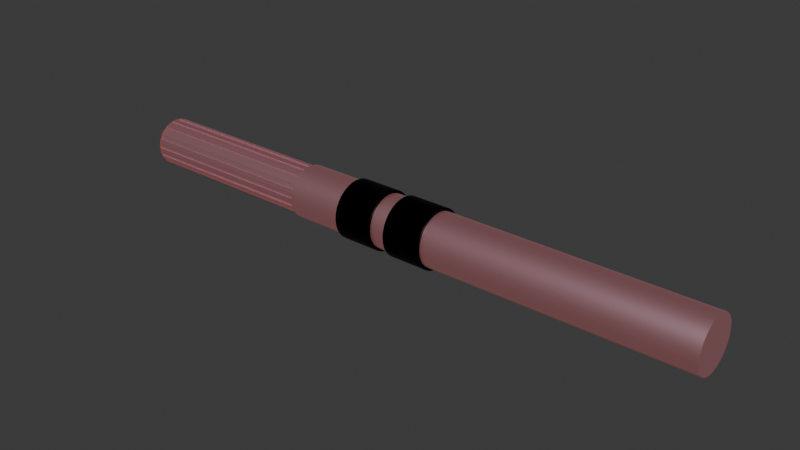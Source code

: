# Source: normalGun.blend  (saved by Blender 4.0.36; exported with 4.5.12 LTS)
import bpy
from mathutils import Matrix  # noqa: F401  (used for matrix-valued properties, if any)

bpy.ops.wm.read_factory_settings(use_empty=True)
scene = bpy.context.scene
scene.name = 'Scene'

# ---- collections
col_collection = bpy.data.collections.new('Collection'); scene.collection.children.link(col_collection)

# ---- materials (node trees are filled in below, after node groups)
mat_003 = bpy.data.materials.new('マテリアル.003')
mat_001 = bpy.data.materials.new('マテリアル.001')
mat_002 = bpy.data.materials.new('マテリアル.002')

# ---- node groups
ng_auto_smooth = bpy.data.node_groups.new('Auto Smooth', 'GeometryNodeTree')
_s = ng_auto_smooth.interface.new_socket(name='Geometry', in_out='OUTPUT', socket_type='NodeSocketGeometry')
_s = ng_auto_smooth.interface.new_socket(name='Geometry', in_out='INPUT', socket_type='NodeSocketGeometry')
_s = ng_auto_smooth.interface.new_socket(name='Angle', in_out='INPUT', socket_type='NodeSocketFloat')
_s.subtype = 'ANGLE'
_s.min_value = 0.0
_s.max_value = 3.142
ng_auto_smooth.is_modifier = True
_N = ng_auto_smooth.nodes; _L = ng_auto_smooth.links
n0 = _N.new('NodeGroupOutput'); n0.name = 'Group Output'; n0.location = (480, -100)
n1 = _N.new('NodeGroupInput'); n1.name = 'Group Input'; n1.location = (-420, -300)
n2 = _N.new('NodeGroupInput'); n2.name = 'Group Input.001'; n2.location = (-60, -100)
n3 = _N.new('GeometryNodeSetShadeSmooth'); n3.name = 'Set Shade Smooth'; n3.location = (120, -100)
n3.domain = 'EDGE'
n4 = _N.new('GeometryNodeSetShadeSmooth'); n4.name = 'Set Shade Smooth.001'; n4.location = (300, -100)
n5 = _N.new('GeometryNodeInputMeshEdgeAngle'); n5.name = 'Edge Angle'; n5.location = (-420, -220)
n6 = _N.new('GeometryNodeInputEdgeSmooth'); n6.name = 'Is Edge Smooth'; n6.location = (-60, -160)
n7 = _N.new('GeometryNodeInputShadeSmooth'); n7.name = 'Is Face Smooth'; n7.location = (-240, -340)
n8 = _N.new('FunctionNodeBooleanMath'); n8.name = 'Boolean Math'; n8.location = (-60, -220)
n9 = _N.new('FunctionNodeCompare'); n9.name = 'Compare'; n9.location = (-240, -180)
n9.operation = 'LESS_EQUAL'
_L.new(n5.outputs[0], n9.inputs[0])
_L.new(n4.outputs[0], n0.inputs[0])
_L.new(n1.outputs[1], n9.inputs[1])
_L.new(n9.outputs[0], n8.inputs[0])
_L.new(n7.outputs[0], n8.inputs[1])
_L.new(n2.outputs[0], n3.inputs[0])
_L.new(n6.outputs[0], n3.inputs[1])
_L.new(n3.outputs[0], n4.inputs[0])
_L.new(n8.outputs[0], n3.inputs[2])
n0.is_active_output = True

# ---- material node trees
mat_003.use_nodes = True; mat_003.node_tree.nodes.clear()
_N = mat_003.node_tree.nodes; _L = mat_003.node_tree.links
n0 = _N.new('ShaderNodeBsdfPrincipled'); n0.name = 'プリンシプルBSDF'; n0.location = (10, 300)
n0.inputs[0].default_value = (0.0, 0.0, 0.0, 1.0)
n0.inputs[1].default_value = 1.0
n0.inputs[3].default_value = 1.45
n1 = _N.new('ShaderNodeOutputMaterial'); n1.name = 'マテリアル出力'; n1.location = (300, 300)
_L.new(n0.outputs[0], n1.inputs[0])
n1.is_active_output = True
mat_001.use_nodes = True; mat_001.node_tree.nodes.clear()
_N = mat_001.node_tree.nodes; _L = mat_001.node_tree.links
n0 = _N.new('ShaderNodeBsdfPrincipled'); n0.name = 'プリンシプルBSDF'; n0.location = (10, 300)
n0.inputs[0].default_value = (0.697, 0.522, 0.639, 1.0)
n0.inputs[1].default_value = 1.0
n0.inputs[2].default_value = 0.4333
n0.inputs[3].default_value = 1.45
n0.inputs[27].default_value = (1.0, 0.2414, 0.1909, 1.0)
n0.inputs[28].default_value = 0.1
n1 = _N.new('ShaderNodeOutputMaterial'); n1.name = 'マテリアル出力'; n1.location = (300, 300)
n2 = _N.new('ShaderNodeUVMap'); n2.name = 'UVマップ'; n2.location = (-417, 237)
_L.new(n0.outputs[0], n1.inputs[0])
n1.is_active_output = True
mat_002.use_nodes = True; mat_002.node_tree.nodes.clear()
_N = mat_002.node_tree.nodes; _L = mat_002.node_tree.links
n0 = _N.new('ShaderNodeBsdfPrincipled'); n0.name = 'プリンシプルBSDF'; n0.location = (10, 300)
n0.inputs[0].default_value = (0.0, 0.0, 0.0, 1.0)
n0.inputs[1].default_value = 1.0
n0.inputs[3].default_value = 1.45
n1 = _N.new('ShaderNodeOutputMaterial'); n1.name = 'マテリアル出力'; n1.location = (300, 300)
_L.new(n0.outputs[0], n1.inputs[0])
n1.is_active_output = True

# ---- world
world_world = bpy.data.worlds.new('World'); scene.world = world_world
world_world.use_nodes = True; world_world.node_tree.nodes.clear()
_N = world_world.node_tree.nodes; _L = world_world.node_tree.links
n0 = _N.new('ShaderNodeOutputWorld'); n0.name = 'World Output'; n0.location = (300, 300)
n1 = _N.new('ShaderNodeBackground'); n1.name = 'Background'; n1.location = (10, 300)
n1.inputs[0].default_value = (0.05088, 0.05088, 0.05088, 1.0)
_L.new(n1.outputs[0], n0.inputs[0])
n0.is_active_output = True
world_world.color = (0.05088, 0.05088, 0.05088)
world_world.use_sun_shadow = False
world_world.sun_shadow_jitter_overblur = 0.0

# ---- meshes
me_002 = bpy.data.meshes.new('円柱.002')
me_002.from_pydata([(-4.931, 1.229, -2.061e-08), (-4.385, 1.229, 2.061e-08), (-4.931, 1.205, -0.2398), (-4.385, 1.205, -0.2398), (-4.931, 1.136, -0.4704), (-4.385, 1.136, -0.4704), (-4.931, 1.022, -0.6829), (-4.385, 1.022, -0.6829), (-4.931, 0.8691, -0.8691), (-4.385, 0.8691, -0.8691), (-4.931, 0.6829, -1.022), (-4.385, 0.6829, -1.022), (-4.931, 0.4704, -1.136), (-4.385, 0.4704, -1.136), (-4.931, 0.2398, -1.205), (-4.385, 0.2398, -1.205), (-4.931, 0.0, -1.229), (-4.385, 0.0, -1.229), (-4.931, -0.2398, -1.205), (-4.385, -0.2398, -1.205), (-4.931, -0.4704, -1.136), (-4.385, -0.4704, -1.136), (-4.931, -0.6829, -1.022), (-4.385, -0.6829, -1.022), (-4.931, -0.8691, -0.8691), (-4.385, -0.8691, -0.8691), (-4.931, -1.022, -0.6829), (-4.385, -1.022, -0.6829), (-4.931, -1.136, -0.4704), (-4.385, -1.136, -0.4704), (-4.931, -1.205, -0.2398), (-4.385, -1.205, -0.2398), (-4.931, -1.229, -2.061e-08), (-4.385, -1.229, 2.061e-08), (-4.931, -1.205, 0.2398), (-4.385, -1.205, 0.2398), (-4.931, -1.136, 0.4704), (-4.385, -1.136, 0.4704), (-4.931, -1.022, 0.6829), (-4.385, -1.022, 0.6829), (-4.931, -0.8691, 0.8691), (-4.385, -0.8691, 0.8691), (-4.931, -0.6829, 1.022), (-4.385, -0.6829, 1.022), (-4.931, -0.4704, 1.136), (-4.385, -0.4704, 1.136), (-4.931, -0.2398, 1.205), (-4.385, -0.2398, 1.205), (-4.931, 0.0, 1.229), (-4.385, 0.0, 1.229), (-4.931, 0.2398, 1.205), (-4.385, 0.2398, 1.205), (-4.931, 0.4704, 1.136), (-4.385, 0.4704, 1.136), (-4.931, 0.6829, 1.022), (-4.385, 0.6829, 1.022), (-4.931, 0.8691, 0.8691), (-4.385, 0.8691, 0.8691), (-4.931, 1.022, 0.6829), (-4.385, 1.022, 0.6829), (-4.931, 1.136, 0.4704), (-4.385, 1.136, 0.4704), (-4.931, 1.205, 0.2398), (-4.385, 1.205, 0.2398)], [], [(0, 1, 3, 2), (2, 3, 5, 4), (4, 5, 7, 6), (6, 7, 9, 8), (8, 9, 11, 10), (10, 11, 13, 12), (12, 13, 15, 14), (14, 15, 17, 16), (16, 17, 19, 18), (18, 19, 21, 20), (20, 21, 23, 22), (22, 23, 25, 24), (24, 25, 27, 26), (26, 27, 29, 28), (28, 29, 31, 30), (30, 31, 33, 32), (32, 33, 35, 34), (34, 35, 37, 36), (36, 37, 39, 38), (38, 39, 41, 40), (40, 41, 43, 42), (42, 43, 45, 44), (44, 45, 47, 46), (46, 47, 49, 48), (48, 49, 51, 50), (50, 51, 53, 52), (52, 53, 55, 54), (54, 55, 57, 56), (56, 57, 59, 58), (58, 59, 61, 60), (3, 1, 63, 61, 59, 57, 55, 53, 51, 49, 47, 45, 43, 41, 39, 37, 35, 33, 31, 29, 27, 25, 23, 21, 19, 17, 15, 13, 11, 9, 7, 5), (60, 61, 63, 62), (62, 63, 1, 0), (0, 2, 4, 6, 8, 10, 12, 14, 16, 18, 20, 22, 24, 26, 28, 30, 32, 34, 36, 38, 40, 42, 44, 46, 48, 50, 52, 54, 56, 58, 60, 62)])
me_002.polygons.foreach_set('use_smooth', [True] * 34)
_uv = me_002.uv_layers.new(name='UVマップ')
_uv.uv.foreach_set('vector', [1.0, 0.5, 1.0, 1.0, 0.9688, 1.0, 0.9688, 0.5, 0.9688, 0.5, 0.9688, 1.0, 0.9375, 1.0, 0.9375, 0.5, 0.9375, 0.5, 0.9375, 1.0, 0.9062, 1.0, 0.9062, 0.5, 0.9062, 0.5, 0.9062, 1.0, 0.875, 1.0, 0.875, 0.5, 0.875, 0.5, 0.875, 1.0, 0.8438, 1.0, 0.8438, 0.5, 0.8438, 0.5, 0.8438, 1.0, 0.8125, 1.0, 0.8125, 0.5, 0.8125, 0.5, 0.8125, 1.0, 0.7812, 1.0, 0.7812, 0.5, 0.7812, 0.5, 0.7812, 1.0, 0.75, 1.0, 0.75, 0.5, 0.75, 0.5, 0.75, 1.0, 0.7188, 1.0, 0.7188, 0.5, 0.7188, 0.5, 0.7188, 1.0, 0.6875, 1.0, 0.6875, 0.5, 0.6875, 0.5, 0.6875, 1.0, 0.6562, 1.0, 0.6562, 0.5, 0.6562, 0.5, 0.6562, 1.0, 0.625, 1.0, 0.625, 0.5, 0.625, 0.5, 0.625, 1.0, 0.5938, 1.0, 0.5938, 0.5, 0.5938, 0.5, 0.5938, 1.0, 0.5625, 1.0, 0.5625, 0.5, 0.5625, 0.5, 0.5625, 1.0, 0.5312, 1.0, 0.5312, 0.5, 0.5312, 0.5, 0.5312, 1.0, 0.5, 1.0, 0.5, 0.5, 0.5, 0.5, 0.5, 1.0, 0.4688, 1.0, 0.4688, 0.5, 0.4688, 0.5, 0.4688, 1.0, 0.4375, 1.0, 0.4375, 0.5, 0.4375, 0.5, 0.4375, 1.0, 0.4062, 1.0, 0.4062, 0.5, 0.4062, 0.5, 0.4062, 1.0, 0.375, 1.0, 0.375, 0.5, 0.375, 0.5, 0.375, 1.0, 0.3438, 1.0, 0.3438, 0.5, 0.3438, 0.5, 0.3438, 1.0, 0.3125, 1.0, 0.3125, 0.5, 0.3125, 0.5, 0.3125, 1.0, 0.2812, 1.0, 0.2812, 0.5, 0.2812, 0.5, 0.2812, 1.0, 0.25, 1.0, 0.25, 0.5, 0.25, 0.5, 0.25, 1.0, 0.2188, 1.0, 0.2188, 0.5, 0.2188, 0.5, 0.2188, 1.0, 0.1875, 1.0, 0.1875, 0.5, 0.1875, 0.5, 0.1875, 1.0, 0.1562, 1.0, 0.1562, 0.5, 0.1562, 0.5, 0.1562, 1.0, 0.125, 1.0, 0.125, 0.5, 0.125, 0.5, 0.125, 1.0, 0.09375, 1.0, 0.09375, 0.5, 0.09375, 0.5, 0.09375, 1.0, 0.0625, 1.0, 0.0625, 0.5, 0.2968, 0.4854, 0.25, 0.49, 0.2032, 0.4854, 0.1582, 0.4717, 0.1167, 0.4496, 0.08029, 0.4197, 0.05045, 0.3833, 0.02827, 0.3418, 0.01461, 0.2968, 0.01, 0.25, 0.01461, 0.2032, 0.02827, 0.1582, 0.05045, 0.1167, 0.08029, 0.08029, 0.1167, 0.05045, 0.1582, 0.02827, 0.2032, 0.01461, 0.25, 0.01, 0.2968, 0.01461, 0.3418, 0.02827, 0.3833, 0.05045, 0.4197, 0.08029, 0.4496, 0.1167, 0.4717, 0.1582, 0.4854, 0.2032, 0.49, 0.25, 0.4854, 0.2968, 0.4717, 0.3418, 0.4496, 0.3833, 0.4197, 0.4197, 0.3833, 0.4496, 0.3418, 0.4717, 0.0625, 0.5, 0.0625, 1.0, 0.03125, 1.0, 0.03125, 0.5, 0.03125, 0.5, 0.03125, 1.0, 0.0, 1.0, 0.0, 0.5, 0.75, 0.49, 0.7968, 0.4854, 0.8418, 0.4717, 0.8833, 0.4496, 0.9197, 0.4197, 0.9496, 0.3833, 0.9717, 0.3418, 0.9854, 0.2968, 0.99, 0.25, 0.9854, 0.2032, 0.9717, 0.1582, 0.9496, 0.1167, 0.9197, 0.08029, 0.8833, 0.05045, 0.8418, 0.02827, 0.7968, 0.01461, 0.75, 0.01, 0.7032, 0.01461, 0.6582, 0.02827, 0.6167, 0.05045, 0.5803, 0.08029, 0.5504, 0.1167, 0.5283, 0.1582, 0.5146, 0.2032, 0.51, 0.25, 0.5146, 0.2968, 0.5283, 0.3418, 0.5504, 0.3833, 0.5803, 0.4197, 0.6167, 0.4496, 0.6582, 0.4717, 0.7032, 0.4854])
me_002.materials.append(mat_003)
me_002.update()
me_001 = bpy.data.meshes.new('円柱.001')
me_001.from_pydata([(-8.438, 1.013, -2.939e-07), (-0.654, 1.013, 2.939e-07), (-1.074, 0.8761, 2.621e-07), (-8.438, 0.994, -0.1977), (-0.654, 0.994, -0.1977), (-1.074, 0.8592, -0.1709), (-8.438, 0.9363, -0.3878), (-0.654, 0.9363, -0.3878), (-1.074, 0.8094, -0.3353), (-8.438, 0.8427, -0.5631), (-0.654, 0.8427, -0.563), (-1.074, 0.7284, -0.4867), (-8.438, 0.7166, -0.7166), (-0.654, 0.7166, -0.7166), (-1.074, 0.6195, -0.6195), (-8.438, 0.5631, -0.8427), (-0.654, 0.5631, -0.8427), (-1.074, 0.4867, -0.7284), (-8.438, 0.3878, -0.9363), (-0.654, 0.3878, -0.9363), (-1.074, 0.3353, -0.8094), (-8.438, 0.1977, -0.994), (-0.654, 0.1977, -0.994), (-1.074, 0.1709, -0.8592), (-8.438, 0.0, -1.013), (-0.654, 0.0, -1.013), (-1.074, 0.0, -0.8761), (-8.438, -0.1977, -0.994), (-0.654, -0.1977, -0.994), (-1.074, -0.1709, -0.8592), (-8.438, -0.3878, -0.9363), (-1.074, -0.3353, -0.8094), (-0.654, -0.3878, -0.9363), (-8.438, -0.5631, -0.8427), (-0.654, -0.5631, -0.8427), (-1.074, -0.4867, -0.7284), (-8.438, -0.7166, -0.7166), (-0.654, -0.7166, -0.7166), (-1.074, -0.6195, -0.6195), (-8.438, -0.8427, -0.5631), (-0.654, -0.8427, -0.563), (-1.074, -0.7284, -0.4867), (-8.438, -0.9363, -0.3878), (-0.654, -0.9363, -0.3878), (-1.074, -0.8094, -0.3353), (-8.438, -0.994, -0.1977), (-1.074, -0.8592, -0.1709), (-0.654, -0.994, -0.1977), (-8.438, -1.013, -2.939e-07), (-0.654, -1.013, 2.939e-07), (-1.074, -0.8761, 2.621e-07), (-8.438, -0.994, 0.1977), (-0.654, -0.994, 0.1977), (-1.074, -0.8592, 0.1709), (-8.438, -0.9363, 0.3878), (-0.654, -0.9363, 0.3878), (-1.074, -0.8094, 0.3353), (-8.438, -0.8427, 0.563), (-0.654, -0.8427, 0.5631), (-1.074, -0.7284, 0.4867), (-8.438, -0.7166, 0.7166), (-0.654, -0.7166, 0.7166), (-1.074, -0.6195, 0.6195), (-8.438, -0.5631, 0.8427), (-0.654, -0.5631, 0.8427), (-1.074, -0.4867, 0.7284), (-8.438, -0.3878, 0.9363), (-0.654, -0.3878, 0.9363), (-1.074, -0.3353, 0.8094), (-8.438, -0.1977, 0.994), (-0.654, -0.1977, 0.994), (-1.074, -0.1709, 0.8592), (-8.438, 0.0, 1.013), (-0.654, 0.0, 1.013), (-1.074, 0.0, 0.8761), (-8.438, 0.1977, 0.994), (-0.654, 0.1977, 0.994), (-1.074, 0.1709, 0.8592), (-8.438, 0.3878, 0.9363), (-0.654, 0.3878, 0.9363), (-1.074, 0.3353, 0.8094), (-8.438, 0.5631, 0.8427), (-0.654, 0.5631, 0.8427), (-1.074, 0.4867, 0.7284), (-8.438, 0.7166, 0.7166), (-0.654, 0.7166, 0.7166), (-1.074, 0.6195, 0.6195), (-8.438, 0.8427, 0.563), (-0.654, 0.8427, 0.5631), (-1.074, 0.7284, 0.4867), (-8.438, 0.9363, 0.3878), (-0.654, 0.9363, 0.3878), (-1.074, 0.8094, 0.3353), (-8.438, 0.994, 0.1977), (-1.074, 0.8592, 0.1709), (-0.654, 0.994, 0.1977), (-8.438, 0.8761, -2.939e-07), (-8.438, 0.8094, -0.3353), (-8.438, 0.8592, -0.1709), (-8.438, 0.6195, -0.6195), (-8.438, 0.3353, -0.8094), (-8.438, 0.4867, -0.7284), (-8.438, 0.7284, -0.4867), (-8.438, -0.8094, -0.3353), (-8.438, -0.6195, -0.6195), (-8.438, -0.7284, -0.4867), (-8.438, -0.3353, -0.8094), (-8.438, 0.0, -0.8761), (-8.438, -0.1709, -0.8592), (-8.438, -0.4867, -0.7284), (-8.438, -0.3353, 0.8094), (-8.438, -0.6195, 0.6195), (-8.438, -0.4867, 0.7284), (-8.438, -0.8094, 0.3353), (-8.438, -0.8761, -2.939e-07), (-8.438, -0.8592, 0.1709), (-8.438, -0.7284, 0.4867), (-8.438, 0.0, 0.8761), (-8.438, 0.3353, 0.8094), (-8.438, 0.1709, 0.8592), (-8.438, 0.6195, 0.6195), (-8.438, 0.8094, 0.3353), (-8.438, 0.7284, 0.4867), (-8.438, 0.4867, 0.7284), (-8.438, 0.8592, 0.1709), (-8.438, 0.1709, -0.8592), (-8.438, -0.1709, 0.8592), (-8.438, -0.8592, -0.1709), (-8.438, 0.9648, 0.004789), (-0.654, 0.9648, 0.00479), (-8.438, 0.9454, -0.1929), (-8.438, 0.8932, -0.3648), (-8.438, 0.7996, -0.54), (-8.438, 0.6856, -0.6789), (-8.438, 0.5321, -0.8049), (-8.438, 0.3737, -0.8896), (-8.438, 0.1835, -0.9472), (-0.654, 0.1835, -0.9472), (-8.438, 0.004789, -0.9648), (-8.438, -0.1929, -0.9454), (-8.438, -0.3648, -0.8932), (-8.438, -0.54, -0.7996), (-0.654, -0.3648, -0.8932), (-0.654, -0.54, -0.7996), (-8.438, -0.6789, -0.6856), (-8.438, -0.8049, -0.5321), (-8.438, -0.8896, -0.3737), (-0.654, -0.8896, -0.3737), (-8.438, -0.9472, -0.1835), (-8.438, -0.9648, -0.00479), (-0.654, -0.9648, -0.004789), (-8.438, -0.9454, 0.1929), (-8.438, -0.8932, 0.3648), (-8.438, -0.7996, 0.54), (-8.438, -0.5321, 0.8049), (-0.654, -0.5321, 0.8049), (-8.438, -0.6856, 0.6789), (-8.438, -0.3737, 0.8896), (-8.438, -0.1835, 0.9472), (-8.438, -0.004789, 0.9648), (-8.438, 0.1929, 0.9454), (-8.438, 0.6789, 0.6856), (-0.654, 0.6789, 0.6856), (-8.438, 0.3648, 0.8932), (-8.438, 0.54, 0.7996), (-0.654, 0.8932, -0.3648), (-8.438, 0.8049, 0.5321), (-8.438, 0.8896, 0.3737), (-8.438, 0.9472, 0.1835), (-0.654, -0.1929, -0.9454), (-0.654, -0.1835, 0.9472), (-0.654, 0.8896, 0.3737), (-0.654, 0.6856, -0.6789), (-0.654, -0.8932, 0.3648), (-0.654, 0.1929, 0.9454), (-0.654, 0.3737, -0.8896), (-0.654, -0.8049, -0.5321), (-0.654, 0.9454, -0.1929), (-0.654, 0.7996, -0.54), (-0.654, 0.5321, -0.8049), (-0.654, -0.6856, 0.6789), (-0.654, 0.004789, -0.9648), (-0.654, 0.54, 0.7996), (-0.654, -0.6789, -0.6856), (-0.654, -0.9472, -0.1835), (-0.654, -0.9454, 0.1929), (-0.654, -0.7996, 0.54), (-0.654, -0.3737, 0.8896), (-0.654, -0.004789, 0.9648), (-0.654, 0.3648, 0.8932), (-0.654, 0.8049, 0.5321), (-0.654, 0.9472, 0.1835)], [], [(66, 67, 187, 157), (3, 4, 7, 6), (87, 84, 161, 166), (9, 10, 13, 12), (95, 93, 168, 191), (15, 16, 19, 18), (42, 43, 147, 146), (21, 22, 25, 24), (43, 47, 184, 147), (27, 28, 32, 30), (39, 36, 144, 145), (33, 34, 37, 36), (6, 7, 165, 131), (39, 40, 43, 42), (1, 4, 177, 129), (45, 47, 49, 48), (4, 3, 130, 177), (51, 52, 55, 54), (91, 95, 191, 171), (57, 58, 61, 60), (40, 39, 145, 176), (63, 64, 67, 66), (81, 78, 163, 164), (69, 70, 73, 72), (32, 34, 143, 142), (75, 76, 79, 78), (85, 88, 190, 162), (81, 82, 85, 84), (72, 73, 188, 159), (87, 88, 91, 90), (13, 10, 7, 4, 1, 95, 91, 88, 85, 82, 79, 76, 73, 70, 67, 64, 61, 58, 55, 52, 49, 47, 43, 40, 37, 34, 32, 28, 25, 22, 19, 16), (18, 19, 175, 135), (93, 95, 1, 0), (93, 0, 3, 6, 9, 12, 15, 18, 21, 24, 27, 30, 33, 36, 39, 42, 45, 127, 103, 105, 104, 109, 106, 108, 107, 125, 100, 101, 99, 102, 97, 98, 96, 124), (127, 45, 48, 51, 54, 57, 60, 63, 66, 69, 72, 75, 78, 81, 84, 87, 90, 93, 124, 121, 122, 120, 123, 118, 119, 117, 126, 110, 112, 111, 116, 113, 115, 114), (98, 5, 2, 96), (97, 8, 5, 98), (102, 11, 8, 97), (99, 14, 11, 102), (101, 17, 14, 99), (100, 20, 17, 101), (125, 23, 20, 100), (26, 23, 125, 107), (108, 29, 26, 107), (106, 31, 29, 108), (109, 35, 31, 106), (104, 38, 35, 109), (105, 41, 38, 104), (103, 44, 41, 105), (46, 44, 103, 127), (50, 46, 127, 114), (115, 53, 50, 114), (113, 56, 53, 115), (116, 59, 56, 113), (111, 62, 59, 116), (112, 65, 62, 111), (110, 68, 65, 112), (126, 71, 68, 110), (117, 74, 71, 126), (119, 77, 74, 117), (118, 80, 77, 119), (123, 83, 80, 118), (120, 86, 83, 123), (122, 89, 86, 120), (121, 92, 89, 122), (2, 5, 8, 11, 14, 17, 20, 23, 26, 29, 31, 35, 38, 41, 44, 46, 50, 53, 56, 59, 62, 65, 68, 71, 74, 77, 80, 83, 86, 89, 92, 94), (124, 94, 92, 121), (96, 2, 94, 124), (128, 129, 177, 130), (131, 165, 178, 132), (133, 172, 179, 134), (135, 175, 137, 136), (138, 181, 169, 139), (140, 142, 143, 141), (144, 183, 176, 145), (146, 147, 184, 148), (149, 150, 185, 151), (152, 173, 186, 153), (156, 180, 155, 154), (157, 187, 170, 158), (159, 188, 174, 160), (163, 189, 182, 164), (161, 162, 190, 166), (167, 171, 191, 168), (0, 1, 129, 128), (7, 10, 178, 165), (16, 15, 134, 179), (45, 42, 146, 148), (3, 0, 128, 130), (49, 52, 185, 150), (93, 90, 167, 168), (48, 49, 150, 149), (13, 16, 179, 172), (36, 37, 183, 144), (51, 48, 149, 151), (9, 6, 131, 132), (55, 58, 186, 173), (60, 61, 180, 156), (58, 57, 153, 186), (24, 25, 181, 138), (19, 22, 137, 175), (70, 69, 158, 170), (88, 87, 166, 190), (57, 54, 152, 153), (61, 64, 155, 180), (90, 91, 171, 167), (78, 79, 189, 163), (64, 63, 154, 155), (12, 13, 172, 133), (28, 27, 139, 169), (15, 12, 133, 134), (25, 28, 169, 181), (63, 60, 156, 154), (67, 70, 170, 187), (10, 9, 132, 178), (54, 55, 173, 152), (69, 66, 157, 158), (21, 18, 135, 136), (73, 76, 174, 188), (22, 21, 136, 137), (34, 33, 141, 143), (76, 75, 160, 174), (79, 82, 182, 189), (27, 24, 138, 139), (75, 72, 159, 160), (82, 81, 164, 182), (30, 32, 142, 140), (84, 85, 162, 161), (47, 45, 148, 184), (52, 51, 151, 185), (33, 30, 140, 141), (37, 40, 176, 183)])
me_001.polygons.foreach_set('use_smooth', [True] * 132)
_uv = me_001.uv_layers.new(name='UVマップ')
_uv.uv.foreach_set('vector', [0.3125, 0.5, 0.3125, 1.0, 0.3125, 1.0, 0.3125, 0.5, 0.9688, 0.5, 0.9688, 1.0, 0.9375, 1.0, 0.9375, 0.5, 0.6167, 0.4496, 0.5803, 0.4197, 0.5803, 0.4197, 0.6167, 0.4496, 0.9062, 0.5, 0.9062, 1.0, 0.875, 1.0, 0.875, 0.5, 0.03125, 1.0, 0.03125, 0.5, 0.03125, 0.5, 0.03125, 1.0, 0.8438, 0.5, 0.8438, 1.0, 0.8125, 1.0, 0.8125, 0.5, 0.5625, 0.5, 0.5625, 1.0, 0.5625, 1.0, 0.5625, 0.5, 0.7812, 0.5, 0.7812, 1.0, 0.75, 1.0, 0.75, 0.5, 0.3418, 0.02827, 0.2968, 0.01461, 0.2968, 0.01461, 0.3418, 0.02827, 0.7188, 0.5, 0.7188, 1.0, 0.6875, 1.0, 0.6875, 0.5, 0.8833, 0.05045, 0.9197, 0.08029, 0.9197, 0.08029, 0.8833, 0.05045, 0.6562, 0.5, 0.6562, 1.0, 0.625, 1.0, 0.625, 0.5, 0.9375, 0.5, 0.9375, 1.0, 0.9375, 1.0, 0.9375, 0.5, 0.5938, 0.5, 0.5938, 1.0, 0.5625, 1.0, 0.5625, 0.5, 0.25, 0.49, 0.2968, 0.4854, 0.2968, 0.4854, 0.25, 0.49, 0.5312, 0.5, 0.5312, 1.0, 0.5, 1.0, 0.5, 0.5, 0.9688, 1.0, 0.9688, 0.5, 0.9688, 0.5, 0.9688, 1.0, 0.4688, 0.5, 0.4688, 1.0, 0.4375, 1.0, 0.4375, 0.5, 0.1582, 0.4717, 0.2032, 0.4854, 0.2032, 0.4854, 0.1582, 0.4717, 0.4062, 0.5, 0.4062, 1.0, 0.375, 1.0, 0.375, 0.5, 0.5938, 1.0, 0.5938, 0.5, 0.5938, 0.5, 0.5938, 1.0, 0.3438, 0.5, 0.3438, 1.0, 0.3125, 1.0, 0.3125, 0.5, 0.5504, 0.3833, 0.5283, 0.3418, 0.5283, 0.3418, 0.5504, 0.3833, 0.2812, 0.5, 0.2812, 1.0, 0.25, 1.0, 0.25, 0.5, 0.4717, 0.1582, 0.4496, 0.1167, 0.4496, 0.1167, 0.4717, 0.1582, 0.2188, 0.5, 0.2188, 1.0, 0.1875, 1.0, 0.1875, 0.5, 0.08029, 0.4197, 0.1167, 0.4496, 0.1167, 0.4496, 0.08029, 0.4197, 0.1562, 0.5, 0.1562, 1.0, 0.125, 1.0, 0.125, 0.5, 0.25, 0.5, 0.25, 1.0, 0.25, 1.0, 0.25, 0.5, 0.09375, 0.5, 0.09375, 1.0, 0.0625, 1.0, 0.0625, 0.5, 0.4197, 0.4197, 0.3833, 0.4496, 0.3418, 0.4717, 0.2968, 0.4854, 0.25, 0.49, 0.2032, 0.4854, 0.1582, 0.4717, 0.1167, 0.4496, 0.08029, 0.4197, 0.05045, 0.3833, 0.02827, 0.3418, 0.01461, 0.2968, 0.01, 0.25, 0.01461, 0.2032, 0.02827, 0.1582, 0.05045, 0.1167, 0.08029, 0.08029, 0.1167, 0.05045, 0.1582, 0.02827, 0.2032, 0.01461, 0.25, 0.01, 0.2968, 0.01461, 0.3418, 0.02827, 0.3833, 0.05045, 0.4197, 0.08029, 0.4496, 0.1167, 0.4717, 0.1582, 0.4854, 0.2032, 0.49, 0.25, 0.4854, 0.2968, 0.4717, 0.3418, 0.4496, 0.3833, 0.8125, 0.5, 0.8125, 1.0, 0.8125, 1.0, 0.8125, 0.5, 0.03125, 0.5, 0.03125, 1.0, 0.0, 1.0, 0.0, 0.5, 0.7032, 0.4854, 0.75, 0.49, 0.7968, 0.4854, 0.8418, 0.4717, 0.8833, 0.4496, 0.9197, 0.4197, 0.9496, 0.3833, 0.9717, 0.3418, 0.9854, 0.2968, 0.99, 0.25, 0.9854, 0.2032, 0.9717, 0.1582, 0.9496, 0.1167, 0.9197, 0.08029, 0.8833, 0.05045, 0.8418, 0.02827, 0.7968, 0.01461, 0.7905, 0.04652, 0.8294, 0.05833, 0.8653, 0.0775, 0.8967, 0.1033, 0.9225, 0.1347, 0.9417, 0.1706, 0.9535, 0.2095, 0.9575, 0.25, 0.9535, 0.2905, 0.9417, 0.3294, 0.9225, 0.3653, 0.8967, 0.3967, 0.8653, 0.4225, 0.8294, 0.4417, 0.7905, 0.4535, 0.75, 0.4575, 0.7095, 0.4535, 0.7905, 0.04652, 0.7968, 0.01461, 0.75, 0.01, 0.7032, 0.01461, 0.6582, 0.02827, 0.6167, 0.05045, 0.5803, 0.08029, 0.5504, 0.1167, 0.5283, 0.1582, 0.5146, 0.2032, 0.51, 0.25, 0.5146, 0.2968, 0.5283, 0.3418, 0.5504, 0.3833, 0.5803, 0.4197, 0.6167, 0.4496, 0.6582, 0.4717, 0.7032, 0.4854, 0.7095, 0.4535, 0.6706, 0.4417, 0.6347, 0.4225, 0.6033, 0.3967, 0.5775, 0.3653, 0.5583, 0.3294, 0.5465, 0.2905, 0.5425, 0.25, 0.5465, 0.2095, 0.5583, 0.1706, 0.5775, 0.1347, 0.6033, 0.1033, 0.6347, 0.0775, 0.6706, 0.05833, 0.7095, 0.04652, 0.75, 0.04253, 0.9688, 0.5624, 0.9688, 1.0, 1.0, 1.0, 1.0, 0.5624, 0.9375, 0.5624, 0.9375, 1.0, 0.9688, 1.0, 0.9688, 0.5624, 0.9062, 0.5624, 0.9062, 1.0, 0.9375, 1.0, 0.9375, 0.5624, 0.875, 0.5624, 0.875, 1.0, 0.9062, 1.0, 0.9062, 0.5624, 0.8438, 0.5624, 0.8438, 1.0, 0.875, 1.0, 0.875, 0.5624, 0.8125, 0.5624, 0.8125, 1.0, 0.8438, 1.0, 0.8438, 0.5624, 0.7812, 0.5624, 0.7812, 1.0, 0.8125, 1.0, 0.8125, 0.5624, 0.75, 1.0, 0.7812, 1.0, 0.7812, 0.5624, 0.75, 0.5624, 0.7188, 0.5624, 0.7188, 1.0, 0.75, 1.0, 0.75, 0.5624, 0.6875, 0.5624, 0.6875, 1.0, 0.7188, 1.0, 0.7188, 0.5624, 0.6562, 0.5624, 0.6562, 1.0, 0.6875, 1.0, 0.6875, 0.5624, 0.625, 0.5624, 0.625, 1.0, 0.6562, 1.0, 0.6562, 0.5624, 0.5938, 0.5624, 0.5938, 1.0, 0.625, 1.0, 0.625, 0.5624, 0.5625, 0.5624, 0.5625, 1.0, 0.5938, 1.0, 0.5938, 0.5624, 0.5312, 1.0, 0.5625, 1.0, 0.5625, 0.5624, 0.5312, 0.5624, 0.5, 1.0, 0.5312, 1.0, 0.5312, 0.5624, 0.5, 0.5624, 0.4688, 0.5624, 0.4688, 1.0, 0.5, 1.0, 0.5, 0.5624, 0.4375, 0.5624, 0.4375, 1.0, 0.4688, 1.0, 0.4688, 0.5624, 0.4062, 0.5624, 0.4062, 1.0, 0.4375, 1.0, 0.4375, 0.5624, 0.375, 0.5624, 0.375, 1.0, 0.4062, 1.0, 0.4062, 0.5624, 0.3438, 0.5624, 0.3438, 1.0, 0.375, 1.0, 0.375, 0.5624, 0.3125, 0.5624, 0.3125, 1.0, 0.3438, 1.0, 0.3438, 0.5624, 0.2812, 0.5624, 0.2812, 1.0, 0.3125, 1.0, 0.3125, 0.5624, 0.25, 0.5624, 0.25, 1.0, 0.2812, 1.0, 0.2812, 0.5624, 0.2188, 0.5624, 0.2188, 1.0, 0.25, 1.0, 0.25, 0.5624, 0.1875, 0.5624, 0.1875, 1.0, 0.2188, 1.0, 0.2188, 0.5624, 0.1562, 0.5624, 0.1562, 1.0, 0.1875, 1.0, 0.1875, 0.5624, 0.125, 0.5624, 0.125, 1.0, 0.1562, 1.0, 0.1562, 0.5624, 0.09375, 0.5624, 0.09375, 1.0, 0.125, 1.0, 0.125, 0.5624, 0.0625, 0.5624, 0.0625, 1.0, 0.09375, 1.0, 0.09375, 0.5624, 0.25, 0.49, 0.2968, 0.4854, 0.3418, 0.4717, 0.3833, 0.4496, 0.4197, 0.4197, 0.4496, 0.3833, 0.4717, 0.3418, 0.4854, 0.2968, 0.49, 0.25, 0.4854, 0.2032, 0.4717, 0.1582, 0.4496, 0.1167, 0.4197, 0.08029, 0.3833, 0.05045, 0.3418, 0.02827, 0.2968, 0.01461, 0.25, 0.01, 0.2032, 0.01461, 0.1582, 0.02827, 0.1167, 0.05045, 0.08029, 0.08029, 0.05045, 0.1167, 0.02827, 0.1582, 0.01461, 0.2032, 0.01, 0.25, 0.01461, 0.2968, 0.02827, 0.3418, 0.05045, 0.3833, 0.08029, 0.4197, 0.1167, 0.4496, 0.1582, 0.4717, 0.2032, 0.4854, 0.03125, 0.5624, 0.03125, 1.0, 0.0625, 1.0, 0.0625, 0.5624, 0.0, 0.5624, 0.0, 1.0, 0.03125, 1.0, 0.03125, 0.5624, 1.0, 0.5, 1.0, 1.0, 0.9688, 1.0, 0.9688, 0.5, 0.9375, 0.5, 0.9375, 1.0, 0.9062, 1.0, 0.9062, 0.5, 0.875, 0.5, 0.875, 1.0, 0.8438, 1.0, 0.8438, 0.5, 0.8125, 0.5, 0.8125, 1.0, 0.7812, 1.0, 0.7812, 0.5, 0.75, 0.5, 0.75, 1.0, 0.7188, 1.0, 0.7188, 0.5, 0.6875, 0.5, 0.6875, 1.0, 0.6562, 1.0, 0.6562, 0.5, 0.625, 0.5, 0.625, 1.0, 0.5938, 1.0, 0.5938, 0.5, 0.5625, 0.5, 0.5625, 1.0, 0.5312, 1.0, 0.5312, 0.5, 0.5, 0.5, 0.5, 1.0, 0.4688, 1.0, 0.4688, 0.5, 0.4375, 0.5, 0.4375, 1.0, 0.4062, 1.0, 0.4062, 0.5, 0.375, 0.5, 0.375, 1.0, 0.3438, 1.0, 0.3438, 0.5, 0.3125, 0.5, 0.3125, 1.0, 0.2812, 1.0, 0.2812, 0.5, 0.25, 0.5, 0.25, 1.0, 0.2188, 1.0, 0.2188, 0.5, 0.1875, 0.5, 0.1875, 1.0, 0.1562, 1.0, 0.1562, 0.5, 0.125, 0.5, 0.125, 1.0, 0.09375, 1.0, 0.09375, 0.5, 0.0625, 0.5, 0.0625, 1.0, 0.03125, 1.0, 0.03125, 0.5, 0.0, 0.5, 0.0, 1.0, 0.0, 1.0, 0.0, 0.5, 0.3418, 0.4717, 0.3833, 0.4496, 0.3833, 0.4496, 0.3418, 0.4717, 0.8438, 1.0, 0.8438, 0.5, 0.8438, 0.5, 0.8438, 1.0, 0.7968, 0.01461, 0.8418, 0.02827, 0.8418, 0.02827, 0.7968, 0.01461, 0.7968, 0.4854, 0.75, 0.49, 0.75, 0.49, 0.7968, 0.4854, 0.25, 0.01, 0.2032, 0.01461, 0.2032, 0.01461, 0.25, 0.01, 0.7032, 0.4854, 0.6582, 0.4717, 0.6582, 0.4717, 0.7032, 0.4854, 0.5, 0.5, 0.5, 1.0, 0.5, 1.0, 0.5, 0.5, 0.4197, 0.4197, 0.4496, 0.3833, 0.4496, 0.3833, 0.4197, 0.4197, 0.625, 0.5, 0.625, 1.0, 0.625, 1.0, 0.625, 0.5, 0.7032, 0.01461, 0.75, 0.01, 0.75, 0.01, 0.7032, 0.01461, 0.8833, 0.4496, 0.8418, 0.4717, 0.8418, 0.4717, 0.8833, 0.4496, 0.1582, 0.02827, 0.1167, 0.05045, 0.1167, 0.05045, 0.1582, 0.02827, 0.375, 0.5, 0.375, 1.0, 0.375, 1.0, 0.375, 0.5, 0.4062, 1.0, 0.4062, 0.5, 0.4062, 0.5, 0.4062, 1.0, 0.75, 0.5, 0.75, 1.0, 0.75, 1.0, 0.75, 0.5, 0.4717, 0.3418, 0.4854, 0.2968, 0.4854, 0.2968, 0.4717, 0.3418, 0.2812, 1.0, 0.2812, 0.5, 0.2812, 0.5, 0.2812, 1.0, 0.09375, 1.0, 0.09375, 0.5, 0.09375, 0.5, 0.09375, 1.0, 0.6167, 0.05045, 0.6582, 0.02827, 0.6582, 0.02827, 0.6167, 0.05045, 0.08029, 0.08029, 0.05045, 0.1167, 0.05045, 0.1167, 0.08029, 0.08029, 0.0625, 0.5, 0.0625, 1.0, 0.0625, 1.0, 0.0625, 0.5, 0.1875, 0.5, 0.1875, 1.0, 0.1875, 1.0, 0.1875, 0.5, 0.3438, 1.0, 0.3438, 0.5, 0.3438, 0.5, 0.3438, 1.0, 0.875, 0.5, 0.875, 1.0, 0.875, 1.0, 0.875, 0.5, 0.7188, 1.0, 0.7188, 0.5, 0.7188, 0.5, 0.7188, 1.0, 0.9496, 0.3833, 0.9197, 0.4197, 0.9197, 0.4197, 0.9496, 0.3833, 0.49, 0.25, 0.4854, 0.2032, 0.4854, 0.2032, 0.49, 0.25, 0.5504, 0.1167, 0.5803, 0.08029, 0.5803, 0.08029, 0.5504, 0.1167, 0.02827, 0.1582, 0.01461, 0.2032, 0.01461, 0.2032, 0.02827, 0.1582, 0.9062, 1.0, 0.9062, 0.5, 0.9062, 0.5, 0.9062, 1.0, 0.4375, 0.5, 0.4375, 1.0, 0.4375, 1.0, 0.4375, 0.5, 0.5146, 0.2032, 0.5283, 0.1582, 0.5283, 0.1582, 0.5146, 0.2032, 0.9854, 0.2968, 0.9717, 0.3418, 0.9717, 0.3418, 0.9854, 0.2968, 0.01, 0.25, 0.01461, 0.2968, 0.01461, 0.2968, 0.01, 0.25, 0.7812, 1.0, 0.7812, 0.5, 0.7812, 0.5, 0.7812, 1.0, 0.6562, 1.0, 0.6562, 0.5, 0.6562, 0.5, 0.6562, 1.0, 0.2188, 1.0, 0.2188, 0.5, 0.2188, 0.5, 0.2188, 1.0, 0.02827, 0.3418, 0.05045, 0.3833, 0.05045, 0.3833, 0.02827, 0.3418, 0.9854, 0.2032, 0.99, 0.25, 0.99, 0.25, 0.9854, 0.2032, 0.5146, 0.2968, 0.51, 0.25, 0.51, 0.25, 0.5146, 0.2968, 0.1562, 1.0, 0.1562, 0.5, 0.1562, 0.5, 0.1562, 1.0, 0.6875, 0.5, 0.6875, 1.0, 0.6875, 1.0, 0.6875, 0.5, 0.125, 0.5, 0.125, 1.0, 0.125, 1.0, 0.125, 0.5, 0.5312, 1.0, 0.5312, 0.5, 0.5312, 0.5, 0.5312, 1.0, 0.4688, 1.0, 0.4688, 0.5, 0.4688, 0.5, 0.4688, 1.0, 0.9496, 0.1167, 0.9717, 0.1582, 0.9717, 0.1582, 0.9496, 0.1167, 0.4197, 0.08029, 0.3833, 0.05045, 0.3833, 0.05045, 0.4197, 0.08029])
me_001.materials.append(mat_001)
me_001.update()
me_x = bpy.data.meshes.new('円柱')
me_x.from_pydata([(-5.749, 1.113, -2.176e-07), (0.01614, 1.113, 2.176e-07), (-5.749, 1.092, -0.2172), (0.01614, 1.092, -0.2172), (-5.749, 1.028, -0.426), (0.01614, 1.028, -0.426), (-5.749, 0.9256, -0.6184), (0.01614, 0.9256, -0.6184), (-5.749, 0.7871, -0.7871), (0.01614, 0.7871, -0.7871), (-5.749, 0.6184, -0.9256), (0.01614, 0.6184, -0.9256), (-5.749, 0.426, -1.028), (0.01614, 0.426, -1.028), (-5.749, 0.2172, -1.092), (0.01614, 0.2172, -1.092), (-5.749, 0.0, -1.113), (0.01614, 0.0, -1.113), (-5.749, -0.2172, -1.092), (0.01614, -0.2172, -1.092), (-5.749, -0.426, -1.028), (0.01614, -0.426, -1.028), (-5.749, -0.6184, -0.9256), (0.01614, -0.6184, -0.9256), (-5.749, -0.7871, -0.7871), (0.01614, -0.7871, -0.7871), (-5.749, -0.9256, -0.6184), (0.01614, -0.9256, -0.6184), (-5.749, -1.028, -0.426), (0.01614, -1.028, -0.426), (-5.749, -1.092, -0.2172), (0.01614, -1.092, -0.2172), (-5.749, -1.113, -2.176e-07), (0.01614, -1.113, 2.176e-07), (-5.749, -1.092, 0.2172), (0.01614, -1.092, 0.2172), (-5.749, -1.028, 0.426), (0.01614, -1.028, 0.426), (-5.749, -0.9256, 0.6184), (0.01614, -0.9256, 0.6184), (-5.749, -0.7871, 0.7871), (0.01614, -0.7871, 0.7871), (-5.749, -0.6184, 0.9256), (0.01614, -0.6184, 0.9256), (-5.749, -0.426, 1.028), (0.01614, -0.426, 1.028), (-5.749, -0.2172, 1.092), (0.01614, -0.2172, 1.092), (-5.749, 0.0, 1.113), (0.01614, 0.0, 1.113), (-5.749, 0.2172, 1.092), (0.01614, 0.2172, 1.092), (-5.749, 0.426, 1.028), (0.01614, 0.426, 1.028), (-5.749, 0.6184, 0.9256), (0.01614, 0.6184, 0.9256), (-5.749, 0.7871, 0.7871), (0.01614, 0.7871, 0.7871), (-5.749, 0.9256, 0.6184), (0.01614, 0.9256, 0.6184), (-5.749, 1.028, 0.426), (0.01614, 1.028, 0.426), (-5.749, 1.092, 0.2172), (0.01614, 1.092, 0.2172)], [], [(0, 1, 3, 2), (2, 3, 5, 4), (4, 5, 7, 6), (6, 7, 9, 8), (8, 9, 11, 10), (10, 11, 13, 12), (12, 13, 15, 14), (14, 15, 17, 16), (16, 17, 19, 18), (18, 19, 21, 20), (20, 21, 23, 22), (22, 23, 25, 24), (24, 25, 27, 26), (26, 27, 29, 28), (28, 29, 31, 30), (30, 31, 33, 32), (32, 33, 35, 34), (34, 35, 37, 36), (36, 37, 39, 38), (38, 39, 41, 40), (40, 41, 43, 42), (42, 43, 45, 44), (44, 45, 47, 46), (46, 47, 49, 48), (48, 49, 51, 50), (50, 51, 53, 52), (52, 53, 55, 54), (54, 55, 57, 56), (56, 57, 59, 58), (58, 59, 61, 60), (3, 1, 63, 61, 59, 57, 55, 53, 51, 49, 47, 45, 43, 41, 39, 37, 35, 33, 31, 29, 27, 25, 23, 21, 19, 17, 15, 13, 11, 9, 7, 5), (60, 61, 63, 62), (62, 63, 1, 0), (0, 2, 4, 6, 8, 10, 12, 14, 16, 18, 20, 22, 24, 26, 28, 30, 32, 34, 36, 38, 40, 42, 44, 46, 48, 50, 52, 54, 56, 58, 60, 62)])
me_x.polygons.foreach_set('use_smooth', [True] * 34)
_uv = me_x.uv_layers.new(name='UVマップ')
_uv.uv.foreach_set('vector', [1.0, 0.0, 1.0, 1.0, 0.9688, 1.0, 0.9688, 0.0, 0.9688, 0.0, 0.9688, 1.0, 0.9375, 1.0, 0.9375, 0.0, 0.9375, 0.0, 0.9375, 1.0, 0.9062, 1.0, 0.9062, 0.0, 0.9062, 0.0, 0.9062, 1.0, 0.875, 1.0, 0.875, 0.0, 0.875, 0.0, 0.875, 1.0, 0.8438, 1.0, 0.8438, 0.0, 0.8438, 0.0, 0.8438, 1.0, 0.8125, 1.0, 0.8125, 0.0, 0.8125, 0.0, 0.8125, 1.0, 0.7812, 1.0, 0.7812, 0.0, 0.7812, 0.0, 0.7812, 1.0, 0.75, 1.0, 0.75, 0.0, 0.75, 0.0, 0.75, 1.0, 0.7188, 1.0, 0.7188, 0.0, 0.7188, 0.0, 0.7188, 1.0, 0.6875, 1.0, 0.6875, 0.0, 0.6875, 0.0, 0.6875, 1.0, 0.6562, 1.0, 0.6562, 0.0, 0.6562, 0.0, 0.6562, 1.0, 0.625, 1.0, 0.625, 0.0, 0.625, 0.0, 0.625, 1.0, 0.5938, 1.0, 0.5938, 0.0, 0.5938, 0.0, 0.5938, 1.0, 0.5625, 1.0, 0.5625, 0.0, 0.5625, 0.0, 0.5625, 1.0, 0.5312, 1.0, 0.5312, 0.0, 0.5312, 0.0, 0.5312, 1.0, 0.5, 1.0, 0.5, 0.0, 0.5, 0.0, 0.5, 1.0, 0.4688, 1.0, 0.4688, 0.0, 0.4688, 0.0, 0.4688, 1.0, 0.4375, 1.0, 0.4375, 0.0, 0.4375, 0.0, 0.4375, 1.0, 0.4062, 1.0, 0.4062, 0.0, 0.4062, 0.0, 0.4062, 1.0, 0.375, 1.0, 0.375, 0.0, 0.375, 0.0, 0.375, 1.0, 0.3438, 1.0, 0.3438, 0.0, 0.3438, 0.0, 0.3438, 1.0, 0.3125, 1.0, 0.3125, 0.0, 0.3125, 0.0, 0.3125, 1.0, 0.2812, 1.0, 0.2812, 0.0, 0.2812, 0.0, 0.2812, 1.0, 0.25, 1.0, 0.25, 0.0, 0.25, 0.0, 0.25, 1.0, 0.2188, 1.0, 0.2188, 0.0, 0.2188, 0.0, 0.2188, 1.0, 0.1875, 1.0, 0.1875, 0.0, 0.1875, 0.0, 0.1875, 1.0, 0.1562, 1.0, 0.1562, 0.0, 0.1562, 0.0, 0.1562, 1.0, 0.125, 1.0, 0.125, 0.0, 0.125, 0.0, 0.125, 1.0, 0.09375, 1.0, 0.09375, 0.0, 0.09375, 0.0, 0.09375, 1.0, 0.0625, 1.0, 0.0625, 0.0, 0.2968, 0.4854, 0.25, 0.49, 0.2032, 0.4854, 0.1582, 0.4717, 0.1167, 0.4496, 0.08029, 0.4197, 0.05045, 0.3833, 0.02827, 0.3418, 0.01461, 0.2968, 0.01, 0.25, 0.01461, 0.2032, 0.02827, 0.1582, 0.05045, 0.1167, 0.08029, 0.08029, 0.1167, 0.05045, 0.1582, 0.02827, 0.2032, 0.01461, 0.25, 0.01, 0.2968, 0.01461, 0.3418, 0.02827, 0.3833, 0.05045, 0.4197, 0.08029, 0.4496, 0.1167, 0.4717, 0.1582, 0.4854, 0.2032, 0.49, 0.25, 0.4854, 0.2968, 0.4717, 0.3418, 0.4496, 0.3833, 0.4197, 0.4197, 0.3833, 0.4496, 0.3418, 0.4717, 0.0625, 0.0, 0.0625, 1.0, 0.03125, 1.0, 0.03125, 0.0, 0.03125, 0.0, 0.03125, 1.0, 0.0, 1.0, 0.0, 0.0, 0.75, 0.49, 0.7968, 0.4854, 0.8418, 0.4717, 0.8833, 0.4496, 0.9197, 0.4197, 0.9496, 0.3833, 0.9717, 0.3418, 0.9854, 0.2968, 0.99, 0.25, 0.9854, 0.2032, 0.9717, 0.1582, 0.9496, 0.1167, 0.9197, 0.08029, 0.8833, 0.05045, 0.8418, 0.02827, 0.7968, 0.01461, 0.75, 0.01, 0.7032, 0.01461, 0.6582, 0.02827, 0.6167, 0.05045, 0.5803, 0.08029, 0.5504, 0.1167, 0.5283, 0.1582, 0.5146, 0.2032, 0.51, 0.25, 0.5146, 0.2968, 0.5283, 0.3418, 0.5504, 0.3833, 0.5803, 0.4197, 0.6167, 0.4496, 0.6582, 0.4717, 0.7032, 0.4854])
me_x.materials.append(mat_001)
me_x.update()
me_003 = bpy.data.meshes.new('円柱.003')
me_003.from_pydata([(-4.152, 1.229, -2.061e-08), (-3.606, 1.229, 2.061e-08), (-4.152, 1.205, -0.2398), (-3.606, 1.205, -0.2398), (-4.152, 1.136, -0.4704), (-3.606, 1.136, -0.4704), (-4.152, 1.022, -0.6829), (-3.606, 1.022, -0.6829), (-4.152, 0.8691, -0.8691), (-3.606, 0.8691, -0.8691), (-4.152, 0.6829, -1.022), (-3.606, 0.6829, -1.022), (-4.152, 0.4704, -1.136), (-3.606, 0.4704, -1.136), (-4.152, 0.2398, -1.205), (-3.606, 0.2398, -1.205), (-4.152, 0.0, -1.229), (-3.606, 0.0, -1.229), (-4.152, -0.2398, -1.205), (-3.606, -0.2398, -1.205), (-4.152, -0.4704, -1.136), (-3.606, -0.4704, -1.136), (-4.152, -0.6829, -1.022), (-3.606, -0.6829, -1.022), (-4.152, -0.8691, -0.8691), (-3.606, -0.8691, -0.8691), (-4.152, -1.022, -0.6829), (-3.606, -1.022, -0.6829), (-4.152, -1.136, -0.4704), (-3.606, -1.136, -0.4704), (-4.152, -1.205, -0.2398), (-3.606, -1.205, -0.2398), (-4.152, -1.229, -2.061e-08), (-3.606, -1.229, 2.061e-08), (-4.152, -1.205, 0.2398), (-3.606, -1.205, 0.2398), (-4.152, -1.136, 0.4704), (-3.606, -1.136, 0.4704), (-4.152, -1.022, 0.6829), (-3.606, -1.022, 0.6829), (-4.152, -0.8691, 0.8691), (-3.606, -0.8691, 0.8691), (-4.152, -0.6829, 1.022), (-3.606, -0.6829, 1.022), (-4.152, -0.4704, 1.136), (-3.606, -0.4704, 1.136), (-4.152, -0.2398, 1.205), (-3.606, -0.2398, 1.205), (-4.152, 0.0, 1.229), (-3.606, 0.0, 1.229), (-4.152, 0.2398, 1.205), (-3.606, 0.2398, 1.205), (-4.152, 0.4704, 1.136), (-3.606, 0.4704, 1.136), (-4.152, 0.6829, 1.022), (-3.606, 0.6829, 1.022), (-4.152, 0.8691, 0.8691), (-3.606, 0.8691, 0.8691), (-4.152, 1.022, 0.6829), (-3.606, 1.022, 0.6829), (-4.152, 1.136, 0.4704), (-3.606, 1.136, 0.4704), (-4.152, 1.205, 0.2398), (-3.606, 1.205, 0.2398)], [], [(0, 1, 3, 2), (2, 3, 5, 4), (4, 5, 7, 6), (6, 7, 9, 8), (8, 9, 11, 10), (10, 11, 13, 12), (12, 13, 15, 14), (14, 15, 17, 16), (16, 17, 19, 18), (18, 19, 21, 20), (20, 21, 23, 22), (22, 23, 25, 24), (24, 25, 27, 26), (26, 27, 29, 28), (28, 29, 31, 30), (30, 31, 33, 32), (32, 33, 35, 34), (34, 35, 37, 36), (36, 37, 39, 38), (38, 39, 41, 40), (40, 41, 43, 42), (42, 43, 45, 44), (44, 45, 47, 46), (46, 47, 49, 48), (48, 49, 51, 50), (50, 51, 53, 52), (52, 53, 55, 54), (54, 55, 57, 56), (56, 57, 59, 58), (58, 59, 61, 60), (3, 1, 63, 61, 59, 57, 55, 53, 51, 49, 47, 45, 43, 41, 39, 37, 35, 33, 31, 29, 27, 25, 23, 21, 19, 17, 15, 13, 11, 9, 7, 5), (60, 61, 63, 62), (62, 63, 1, 0), (0, 2, 4, 6, 8, 10, 12, 14, 16, 18, 20, 22, 24, 26, 28, 30, 32, 34, 36, 38, 40, 42, 44, 46, 48, 50, 52, 54, 56, 58, 60, 62)])
me_003.polygons.foreach_set('use_smooth', [True] * 34)
_uv = me_003.uv_layers.new(name='UVマップ')
_uv.uv.foreach_set('vector', [1.0, 0.5, 1.0, 1.0, 0.9688, 1.0, 0.9688, 0.5, 0.9688, 0.5, 0.9688, 1.0, 0.9375, 1.0, 0.9375, 0.5, 0.9375, 0.5, 0.9375, 1.0, 0.9062, 1.0, 0.9062, 0.5, 0.9062, 0.5, 0.9062, 1.0, 0.875, 1.0, 0.875, 0.5, 0.875, 0.5, 0.875, 1.0, 0.8438, 1.0, 0.8438, 0.5, 0.8438, 0.5, 0.8438, 1.0, 0.8125, 1.0, 0.8125, 0.5, 0.8125, 0.5, 0.8125, 1.0, 0.7812, 1.0, 0.7812, 0.5, 0.7812, 0.5, 0.7812, 1.0, 0.75, 1.0, 0.75, 0.5, 0.75, 0.5, 0.75, 1.0, 0.7188, 1.0, 0.7188, 0.5, 0.7188, 0.5, 0.7188, 1.0, 0.6875, 1.0, 0.6875, 0.5, 0.6875, 0.5, 0.6875, 1.0, 0.6562, 1.0, 0.6562, 0.5, 0.6562, 0.5, 0.6562, 1.0, 0.625, 1.0, 0.625, 0.5, 0.625, 0.5, 0.625, 1.0, 0.5938, 1.0, 0.5938, 0.5, 0.5938, 0.5, 0.5938, 1.0, 0.5625, 1.0, 0.5625, 0.5, 0.5625, 0.5, 0.5625, 1.0, 0.5312, 1.0, 0.5312, 0.5, 0.5312, 0.5, 0.5312, 1.0, 0.5, 1.0, 0.5, 0.5, 0.5, 0.5, 0.5, 1.0, 0.4688, 1.0, 0.4688, 0.5, 0.4688, 0.5, 0.4688, 1.0, 0.4375, 1.0, 0.4375, 0.5, 0.4375, 0.5, 0.4375, 1.0, 0.4062, 1.0, 0.4062, 0.5, 0.4062, 0.5, 0.4062, 1.0, 0.375, 1.0, 0.375, 0.5, 0.375, 0.5, 0.375, 1.0, 0.3438, 1.0, 0.3438, 0.5, 0.3438, 0.5, 0.3438, 1.0, 0.3125, 1.0, 0.3125, 0.5, 0.3125, 0.5, 0.3125, 1.0, 0.2812, 1.0, 0.2812, 0.5, 0.2812, 0.5, 0.2812, 1.0, 0.25, 1.0, 0.25, 0.5, 0.25, 0.5, 0.25, 1.0, 0.2188, 1.0, 0.2188, 0.5, 0.2188, 0.5, 0.2188, 1.0, 0.1875, 1.0, 0.1875, 0.5, 0.1875, 0.5, 0.1875, 1.0, 0.1562, 1.0, 0.1562, 0.5, 0.1562, 0.5, 0.1562, 1.0, 0.125, 1.0, 0.125, 0.5, 0.125, 0.5, 0.125, 1.0, 0.09375, 1.0, 0.09375, 0.5, 0.09375, 0.5, 0.09375, 1.0, 0.0625, 1.0, 0.0625, 0.5, 0.2968, 0.4854, 0.25, 0.49, 0.2032, 0.4854, 0.1582, 0.4717, 0.1167, 0.4496, 0.08029, 0.4197, 0.05045, 0.3833, 0.02827, 0.3418, 0.01461, 0.2968, 0.01, 0.25, 0.01461, 0.2032, 0.02827, 0.1582, 0.05045, 0.1167, 0.08029, 0.08029, 0.1167, 0.05045, 0.1582, 0.02827, 0.2032, 0.01461, 0.25, 0.01, 0.2968, 0.01461, 0.3418, 0.02827, 0.3833, 0.05045, 0.4197, 0.08029, 0.4496, 0.1167, 0.4717, 0.1582, 0.4854, 0.2032, 0.49, 0.25, 0.4854, 0.2968, 0.4717, 0.3418, 0.4496, 0.3833, 0.4197, 0.4197, 0.3833, 0.4496, 0.3418, 0.4717, 0.0625, 0.5, 0.0625, 1.0, 0.03125, 1.0, 0.03125, 0.5, 0.03125, 0.5, 0.03125, 1.0, 0.0, 1.0, 0.0, 0.5, 0.75, 0.49, 0.7968, 0.4854, 0.8418, 0.4717, 0.8833, 0.4496, 0.9197, 0.4197, 0.9496, 0.3833, 0.9717, 0.3418, 0.9854, 0.2968, 0.99, 0.25, 0.9854, 0.2032, 0.9717, 0.1582, 0.9496, 0.1167, 0.9197, 0.08029, 0.8833, 0.05045, 0.8418, 0.02827, 0.7968, 0.01461, 0.75, 0.01, 0.7032, 0.01461, 0.6582, 0.02827, 0.6167, 0.05045, 0.5803, 0.08029, 0.5504, 0.1167, 0.5283, 0.1582, 0.5146, 0.2032, 0.51, 0.25, 0.5146, 0.2968, 0.5283, 0.3418, 0.5504, 0.3833, 0.5803, 0.4197, 0.6167, 0.4496, 0.6582, 0.4717, 0.7032, 0.4854])
me_003.materials.append(mat_002)
me_003.update()

# ---- objects
ob_002 = bpy.data.objects.new('円柱.002', me_002)
ob_001 = bpy.data.objects.new('円柱.001', me_001)
ob_x = bpy.data.objects.new('円柱', me_x)
ob_003 = bpy.data.objects.new('円柱.003', me_003)
ob_x_1 = bpy.data.objects.new('エンプティ', None)

# ---- transforms, parenting, visibility, modifiers, constraints
ob_002.parent = ob_x_1
ob_002.location = (0.0, 0.0, 0.0)
ob_002.scale = (1.133, 0.3716, 0.3716)
_m = ob_002.modifiers.new('Auto Smooth', 'NODES')
_m.node_group = ng_auto_smooth
_gi = [s.identifier for s in ng_auto_smooth.interface.items_tree if s.item_type == 'SOCKET' and s.in_out == 'INPUT']
_m[_gi[1]] = 0.5236  # Angle
ob_001.parent = ob_x_1
ob_001.location = (0.0, 0.0, 0.0)
ob_001.scale = (1.133, 0.3716, 0.3716)
_m = ob_001.modifiers.new('Auto Smooth', 'NODES')
_m.node_group = ng_auto_smooth
_gi = [s.identifier for s in ng_auto_smooth.interface.items_tree if s.item_type == 'SOCKET' and s.in_out == 'INPUT']
_m[_gi[1]] = 0.5236  # Angle
ob_x.parent = ob_x_1
ob_x.location = (0.0, 0.0, 0.0)
ob_x.scale = (1.133, 0.3716, 0.3716)
_m = ob_x.modifiers.new('Auto Smooth', 'NODES')
_m.node_group = ng_auto_smooth
_gi = [s.identifier for s in ng_auto_smooth.interface.items_tree if s.item_type == 'SOCKET' and s.in_out == 'INPUT']
_m[_gi[1]] = 0.5236  # Angle
ob_003.parent = ob_x_1
ob_003.location = (0.0, 0.0, 0.0)
ob_003.scale = (1.133, 0.3716, 0.3716)
_m = ob_003.modifiers.new('Auto Smooth', 'NODES')
_m.node_group = ng_auto_smooth
_gi = [s.identifier for s in ng_auto_smooth.interface.items_tree if s.item_type == 'SOCKET' and s.in_out == 'INPUT']
_m[_gi[1]] = 0.5236  # Angle
ob_x_1.location = (0.0, 0.0, 0.0)

# ---- collection membership
col_collection.objects.link(ob_002)
col_collection.objects.link(ob_001)
col_collection.objects.link(ob_x)
col_collection.objects.link(ob_003)
col_collection.objects.link(ob_x_1)

# ---- scene / render settings (as saved in the file)
scene.frame_start = 1; scene.frame_end = 250; scene.frame_set(1)
scene.render.engine = 'CYCLES'
scene.cycles.sampling_pattern = 'TABULATED_SOBOL'
bpy.context.view_layer.update()

# ---- added for rendering (the .blend has no active camera and no usable light): camera, sun
cam_auto = bpy.data.cameras.new('AutoCamera')
cam_auto.lens = 50.0
cam_auto.sensor_width = 36.0
cam_auto.clip_end = 1000.0
ob_auto_camera = bpy.data.objects.new('AutoCamera', cam_auto)
scene.collection.objects.link(ob_auto_camera)
ob_auto_camera.location = (4.17036, -10.7279, 7.15191)
ob_auto_camera.rotation_euler = (1.09748, -7.21219e-08, 0.694738)
scene.camera = ob_auto_camera
light_auto_sun = bpy.data.lights.new('AutoSun', 'SUN')
light_auto_sun.energy = 3.0
light_auto_sun.angle = 0.0523599
ob_auto_sun = bpy.data.objects.new('AutoSun', light_auto_sun)
scene.collection.objects.link(ob_auto_sun)
ob_auto_sun.rotation_euler = (0.872665, 0.174533, 0.523599)
bpy.context.view_layer.update()
